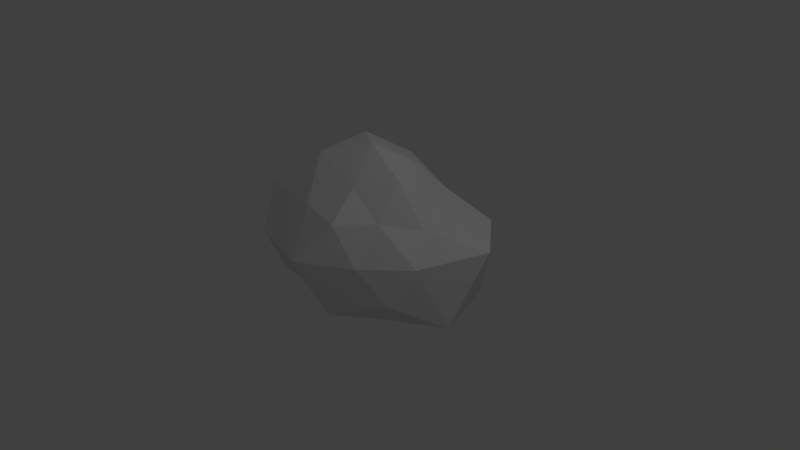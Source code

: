 # Source: Rock3.blend  (saved by Blender 2.79.0; exported with 4.5.12 LTS)
import bpy
from mathutils import Matrix  # noqa: F401  (used for matrix-valued properties, if any)

bpy.ops.wm.read_factory_settings(use_empty=True)
scene = bpy.context.scene
scene.name = 'Scene'

# ---- collections
col_collection_1 = bpy.data.collections.new('Collection 1'); scene.collection.children.link(col_collection_1)

# ---- world
world_world = bpy.data.worlds.new('World'); scene.world = world_world
world_world.color = (0.05088, 0.05088, 0.05088)
world_world.use_sun_shadow = False
world_world.sun_shadow_jitter_overblur = 0.0
world_world.cycles.sampling_method = 'MANUAL'

# ---- cameras
cam_camera = bpy.data.cameras.new('Camera')
cam_camera.clip_end = 100.0
cam_camera.lens = 35.0
cam_camera.sensor_width = 32.0
cam_camera.sensor_height = 18.0
cam_camera.ortho_scale = 7.314
cam_camera.dof.focus_distance = 0.0
cam_camera.dof.aperture_fstop = 128.0

# ---- lights
light_lamp = bpy.data.lights.new('Lamp', 'POINT')
light_lamp.transmission_factor = 0.0
light_lamp.cutoff_distance = 30.0
light_lamp.energy = 100.0
light_lamp.shadow_buffer_clip_start = 1.001
light_lamp.shadow_soft_size = 0.1
light_lamp.shadow_maximum_resolution = 0.006
light_lamp.use_absolute_resolution = True

# ---- meshes
me_icosphere = bpy.data.meshes.new('Icosphere')
me_icosphere.from_pydata([(0.03068, 0.02251, -0.6796), (0.9509, -0.555, -0.1482), (-0.2649, -0.881, -0.1232), (-1.486, -0.01533, -0.3897), (-0.4219, 1.254, -0.3742), (1.142, 0.8752, -0.4273), (0.3146, -0.8482, 0.8174), (-1.028, -0.6752, 0.9081), (-0.7197, 0.575, 0.8211), (0.3521, 1.001, 0.7589), (0.895, 0.08559, 0.6279), (0.04619, 0.03898, 1.51), (-0.1455, -0.512, -0.5597), (0.4972, -0.3107, -0.6129), (0.3668, -0.9901, -0.3276), (1.379, 0.0518, -0.5127), (0.5768, 0.4659, -0.7953), (-0.6165, 0.02289, -0.6939), (-0.9726, -0.6238, -0.3375), (-0.1662, 0.6292, -0.6622), (-1.095, 0.77, -0.5266), (0.3876, 1.268, -0.5044), (1.15, -0.2799, 0.3284), (1.565, 0.5318, 0.4316), (0.02799, -1.24, 0.3638), (0.6403, -0.7775, 0.323), (-1.289, -0.3521, 0.2687), (-0.7903, -1.046, 0.4098), (-0.7899, 1.123, 0.3444), (-1.252, 0.3784, 0.3514), (0.9246, 1.287, 0.3808), (0.01244, 1.412, 0.3338), (0.5997, -0.3802, 0.763), (-0.2385, -0.7667, 0.8689), (-1.017, -0.03148, 0.9497), (-0.3122, 1.05, 1.034), (0.6956, 0.5324, 0.7359), (0.1743, -0.3802, 1.099), (0.5439, 0.02191, 1.181), (-0.4794, -0.3435, 1.37), (-0.4966, 0.4068, 1.435), (0.1983, 0.5285, 1.228)], [], [(0, 13, 12), (1, 13, 15), (0, 12, 17), (0, 17, 19), (0, 19, 16), (1, 15, 22), (2, 14, 24), (3, 18, 26), (4, 20, 28), (5, 21, 30), (1, 22, 25), (2, 24, 27), (3, 26, 29), (4, 28, 31), (5, 30, 23), (6, 32, 37), (7, 33, 39), (8, 34, 40), (9, 35, 41), (10, 36, 38), (38, 41, 11), (38, 36, 41), (36, 9, 41), (41, 40, 11), (41, 35, 40), (35, 8, 40), (40, 39, 11), (40, 34, 39), (34, 7, 39), (39, 37, 11), (39, 33, 37), (33, 6, 37), (37, 38, 11), (37, 32, 38), (32, 10, 38), (23, 36, 10), (23, 30, 36), (30, 9, 36), (31, 35, 9), (31, 28, 35), (28, 8, 35), (29, 34, 8), (29, 26, 34), (26, 7, 34), (27, 33, 7), (27, 24, 33), (24, 6, 33), (25, 32, 6), (25, 22, 32), (22, 10, 32), (30, 31, 9), (30, 21, 31), (21, 4, 31), (28, 29, 8), (28, 20, 29), (20, 3, 29), (26, 27, 7), (26, 18, 27), (18, 2, 27), (24, 25, 6), (24, 14, 25), (14, 1, 25), (22, 23, 10), (22, 15, 23), (15, 5, 23), (16, 21, 5), (16, 19, 21), (19, 4, 21), (19, 20, 4), (19, 17, 20), (17, 3, 20), (17, 18, 3), (17, 12, 18), (12, 2, 18), (15, 16, 5), (15, 13, 16), (13, 0, 16), (12, 14, 2), (12, 13, 14), (13, 1, 14)])
me_icosphere.use_remesh_preserve_volume = False
me_icosphere.use_remesh_preserve_attributes = False
me_icosphere.use_mirror_vertex_groups = False
me_icosphere.update()

# ---- objects
ob_icosphere = bpy.data.objects.new('Icosphere', me_icosphere)
ob_lamp = bpy.data.objects.new('Lamp', light_lamp)
ob_camera = bpy.data.objects.new('Camera', cam_camera)

# ---- transforms, parenting, visibility, modifiers, constraints
ob_icosphere.location = (0.0, 0.0, 0.0)
ob_icosphere.lineart.crease_threshold = 0.0
ob_lamp.location = (4.076, 1.005, 5.904)
ob_lamp.rotation_euler = (0.6503, 0.05522, 1.866)
ob_lamp.lock_rotations_4d = False
ob_lamp.empty_display_type = 'ARROWS'
ob_lamp.color = (0.0, 0.0, 0.0, 0.0)
ob_lamp.lineart.crease_threshold = 0.0
ob_camera.location = (7.481, -6.508, 5.344)
ob_camera.rotation_euler = (1.109, 0.0, 0.8149)
ob_camera.lock_rotations_4d = False
ob_camera.empty_display_type = 'ARROWS'
ob_camera.color = (0.0, 0.0, 0.0, 0.0)
ob_camera.display_type = 'WIRE'
ob_camera.lineart.crease_threshold = 0.0

# ---- collection membership
col_collection_1.objects.link(ob_icosphere)
col_collection_1.objects.link(ob_lamp)
col_collection_1.objects.link(ob_camera)

# ---- scene / render settings (as saved in the file)
scene.camera = ob_camera
scene.frame_start = 1; scene.frame_end = 250; scene.frame_set(1)
scene.render.engine = 'BLENDER_EEVEE_NEXT'
scene.render.resolution_percentage = 50
scene.render.dither_intensity = 0.0
scene.cycles.use_denoising = False
scene.cycles.samples = 128
scene.cycles.sampling_pattern = 'TABULATED_SOBOL'
scene.cycles.use_adaptive_sampling = False
scene.cycles.use_light_tree = False
scene.cycles.blur_glossy = 0.0
scene.cycles.sample_clamp_indirect = 0.0
scene.view_settings.view_transform = 'Standard'
bpy.context.view_layer.update()
